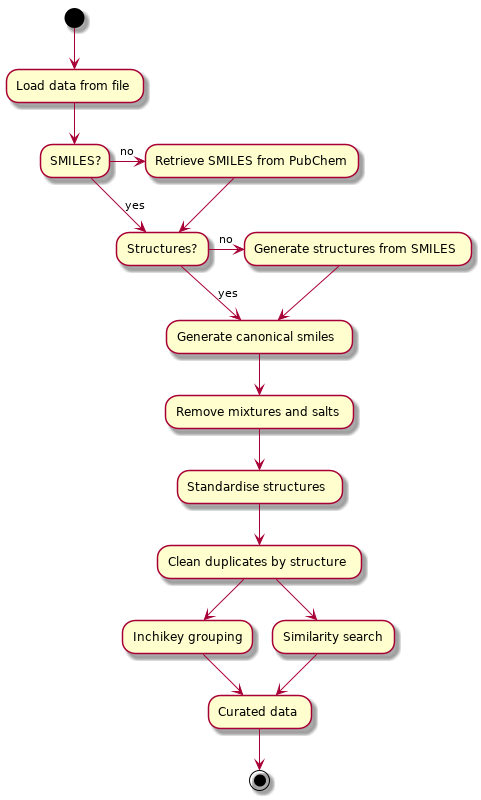

The diagram above was rendered by PlantUML. Its source (embedded in the PNG):
@startuml
(*) --> "Load data from file"
--> "SMILES?"
"SMILES?" -right->[no] "Retrieve SMILES from PubChem"
"SMILES?" -down->[yes] "Structures?"
"Retrieve SMILES from PubChem" --> "Structures?"
"Structures?" -right->[no] "Generate structures from SMILES"
"Generate structures from SMILES" --> "Generate canonical smiles"
"Structures?" -down->[yes] "Generate canonical smiles"
--> "Remove mixtures and salts"
--> "Standardise structures"
--> "Clean duplicates by structure"
"Clean duplicates by structure" --> "Inchikey grouping"
"Clean duplicates by structure" --> "Similarity search"
"Inchikey grouping" --> "Curated data"
"Similarity search" --> "Curated data"
"Curated data" --> (*)
@enduml